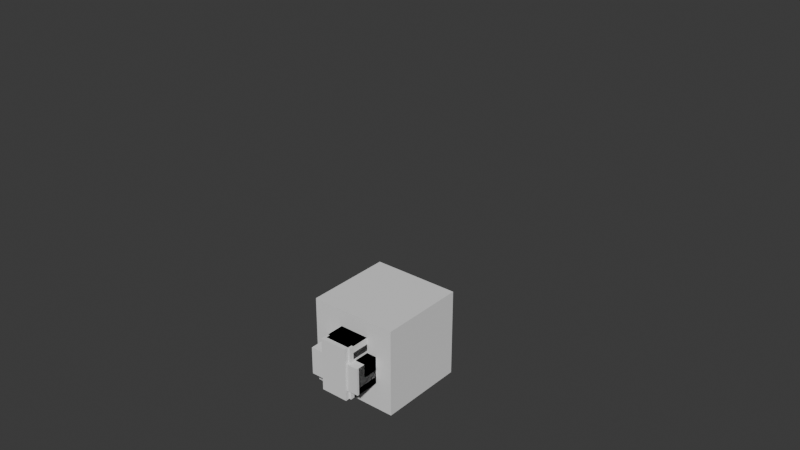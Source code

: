 # Source: prize_fighter.blend  (saved by Blender 4.3.34; exported with 4.5.12 LTS)
import bpy
from mathutils import Matrix  # noqa: F401  (used for matrix-valued properties, if any)

bpy.ops.wm.read_factory_settings(use_empty=True)
scene = bpy.context.scene
scene.name = 'Scene'

# ---- collections
col_collection = bpy.data.collections.new('Collection'); scene.collection.children.link(col_collection)

# ---- materials (node trees are filled in below, after node groups)
mat_material_001 = bpy.data.materials.new('Material.001')
mat_material_002 = bpy.data.materials.new('Material.002')

# ---- material node trees
mat_material_001.use_nodes = True; mat_material_001.node_tree.nodes.clear()
_N = mat_material_001.node_tree.nodes; _L = mat_material_001.node_tree.links
n0 = _N.new('ShaderNodeBsdfPrincipled'); n0.name = 'Principled BSDF'; n0.location = (10, 300)
n0.inputs[0].default_value = (0.3909, 0.2409, 0.01026, 1.0)
n1 = _N.new('ShaderNodeOutputMaterial'); n1.name = 'Material Output'; n1.location = (300, 300)
_L.new(n0.outputs[0], n1.inputs[0])
n1.is_active_output = True
mat_material_002.use_nodes = True; mat_material_002.node_tree.nodes.clear()
_N = mat_material_002.node_tree.nodes; _L = mat_material_002.node_tree.links
n0 = _N.new('ShaderNodeBsdfPrincipled'); n0.name = 'Principled BSDF'; n0.location = (10, 300)
n1 = _N.new('ShaderNodeOutputMaterial'); n1.name = 'Material Output'; n1.location = (300, 300)
_L.new(n0.outputs[0], n1.inputs[0])
n1.is_active_output = True

# ---- world
world_world = bpy.data.worlds.new('World'); scene.world = world_world
world_world.use_nodes = True; world_world.node_tree.nodes.clear()
_N = world_world.node_tree.nodes; _L = world_world.node_tree.links
n0 = _N.new('ShaderNodeOutputWorld'); n0.name = 'World Output'; n0.location = (300, 300)
n1 = _N.new('ShaderNodeBackground'); n1.name = 'Background'; n1.location = (10, 300)
n1.inputs[0].default_value = (0.05088, 0.05088, 0.05088, 1.0)
_L.new(n1.outputs[0], n0.inputs[0])
n0.is_active_output = True
world_world.color = (0.05088, 0.05088, 0.05088)
world_world.sun_shadow_jitter_overblur = 0.0

# ---- meshes
me_cube_001 = bpy.data.meshes.new('Cube.001')
me_cube_001.from_pydata([(-1.0, -1.0, -1.0), (-1.0, -1.0, 1.0), (-1.0, 1.0, -1.0), (-1.0, 1.0, 1.0), (1.0, -1.0, -1.0), (1.0, -1.0, 1.0), (1.0, 1.0, -1.0), (1.0, 1.0, 1.0)], [], [(0, 1, 3, 2), (2, 3, 7, 6), (6, 7, 5, 4), (4, 5, 1, 0), (2, 6, 4, 0), (7, 3, 1, 5)])
_uv = me_cube_001.uv_layers.new(name='UVMap')
_uv.uv.foreach_set('vector', [0.375, 0.0, 0.625, 0.0, 0.625, 0.25, 0.375, 0.25, 0.375, 0.25, 0.625, 0.25, 0.625, 0.5, 0.375, 0.5, 0.375, 0.5, 0.625, 0.5, 0.625, 0.75, 0.375, 0.75, 0.375, 0.75, 0.625, 0.75, 0.625, 1.0, 0.375, 1.0, 0.125, 0.5, 0.375, 0.5, 0.375, 0.75, 0.125, 0.75, 0.625, 0.5, 0.875, 0.5, 0.875, 0.75, 0.625, 0.75])
me_cube_001.update()
me_cube_002 = bpy.data.meshes.new('Cube.002')
me_cube_002.from_pydata([(-1.0, -1.0, -1.0), (-1.0, -1.0, 1.0), (-1.0, 1.0, -1.0), (-1.0, 1.0, 1.0), (1.0, -1.0, -1.0), (1.0, -1.0, 1.0), (1.0, 1.0, -1.0), (1.0, 1.0, 1.0)], [], [(0, 1, 3, 2), (2, 3, 7, 6), (6, 7, 5, 4), (4, 5, 1, 0), (2, 6, 4, 0), (7, 3, 1, 5)])
_uv = me_cube_002.uv_layers.new(name='UVMap')
_uv.uv.foreach_set('vector', [0.375, 0.0, 0.625, 0.0, 0.625, 0.25, 0.375, 0.25, 0.375, 0.25, 0.625, 0.25, 0.625, 0.5, 0.375, 0.5, 0.375, 0.5, 0.625, 0.5, 0.625, 0.75, 0.375, 0.75, 0.375, 0.75, 0.625, 0.75, 0.625, 1.0, 0.375, 1.0, 0.125, 0.5, 0.375, 0.5, 0.375, 0.75, 0.125, 0.75, 0.625, 0.5, 0.875, 0.5, 0.875, 0.75, 0.625, 0.75])
me_cube_002.update()
me_cube_003 = bpy.data.meshes.new('Cube.003')
me_cube_003.from_pydata([(-1.0, -1.0, -1.0), (-1.0, -1.0, 1.0), (-1.0, 1.0, -1.0), (-1.0, 1.0, 1.0), (1.0, -1.0, -1.0), (1.0, -1.0, 1.0), (1.0, 1.0, -1.0), (1.0, 1.0, 1.0)], [], [(0, 1, 3, 2), (2, 3, 7, 6), (6, 7, 5, 4), (4, 5, 1, 0), (2, 6, 4, 0), (7, 3, 1, 5)])
_uv = me_cube_003.uv_layers.new(name='UVMap')
_uv.uv.foreach_set('vector', [0.375, 0.0, 0.625, 0.0, 0.625, 0.25, 0.375, 0.25, 0.375, 0.25, 0.625, 0.25, 0.625, 0.5, 0.375, 0.5, 0.375, 0.5, 0.625, 0.5, 0.625, 0.75, 0.375, 0.75, 0.375, 0.75, 0.625, 0.75, 0.625, 1.0, 0.375, 1.0, 0.125, 0.5, 0.375, 0.5, 0.375, 0.75, 0.125, 0.75, 0.625, 0.5, 0.875, 0.5, 0.875, 0.75, 0.625, 0.75])
me_cube_003.update()
me_cube_004 = bpy.data.meshes.new('Cube.004')
me_cube_004.from_pydata([(-1.0, -1.0, -1.0), (-1.0, -1.0, 1.0), (-1.0, 1.0, -1.0), (-1.0, 1.0, 1.0), (1.0, -1.0, -1.0), (1.0, -1.0, 1.0), (1.0, 1.0, -1.0), (1.0, 1.0, 1.0)], [], [(0, 1, 3, 2), (2, 3, 7, 6), (6, 7, 5, 4), (4, 5, 1, 0), (2, 6, 4, 0), (7, 3, 1, 5)])
_uv = me_cube_004.uv_layers.new(name='UVMap')
_uv.uv.foreach_set('vector', [0.375, 0.0, 0.625, 0.0, 0.625, 0.25, 0.375, 0.25, 0.375, 0.25, 0.625, 0.25, 0.625, 0.5, 0.375, 0.5, 0.375, 0.5, 0.625, 0.5, 0.625, 0.75, 0.375, 0.75, 0.375, 0.75, 0.625, 0.75, 0.625, 1.0, 0.375, 1.0, 0.125, 0.5, 0.375, 0.5, 0.375, 0.75, 0.125, 0.75, 0.625, 0.5, 0.875, 0.5, 0.875, 0.75, 0.625, 0.75])
me_cube_004.materials.append(mat_material_001)
me_cube_004.update()
me_cube_005 = bpy.data.meshes.new('Cube.005')
me_cube_005.from_pydata([(-1.0, -1.0, -1.0), (-1.0, -1.0, 1.0), (-1.0, 1.0, -1.0), (-1.0, 1.0, 1.0), (1.0, -1.0, -1.0), (1.0, -1.0, 1.0), (1.0, 1.0, -1.0), (1.0, 1.0, 1.0)], [], [(0, 1, 3, 2), (2, 3, 7, 6), (6, 7, 5, 4), (4, 5, 1, 0), (2, 6, 4, 0), (7, 3, 1, 5)])
_uv = me_cube_005.uv_layers.new(name='UVMap')
_uv.uv.foreach_set('vector', [0.375, 0.0, 0.625, 0.0, 0.625, 0.25, 0.375, 0.25, 0.375, 0.25, 0.625, 0.25, 0.625, 0.5, 0.375, 0.5, 0.375, 0.5, 0.625, 0.5, 0.625, 0.75, 0.375, 0.75, 0.375, 0.75, 0.625, 0.75, 0.625, 1.0, 0.375, 1.0, 0.125, 0.5, 0.375, 0.5, 0.375, 0.75, 0.125, 0.75, 0.625, 0.5, 0.875, 0.5, 0.875, 0.75, 0.625, 0.75])
me_cube_005.update()
me_cube_006 = bpy.data.meshes.new('Cube.006')
me_cube_006.from_pydata([(-1.0, -1.0, -1.0), (-1.0, -1.0, 1.0), (-1.0, 1.0, -1.0), (-1.0, 1.0, 1.0), (1.0, -1.0, -1.0), (1.0, -1.0, 1.0), (1.0, 1.0, -1.0), (1.0, 1.0, 1.0)], [], [(0, 1, 3, 2), (2, 3, 7, 6), (6, 7, 5, 4), (4, 5, 1, 0), (2, 6, 4, 0), (7, 3, 1, 5)])
_uv = me_cube_006.uv_layers.new(name='UVMap')
_uv.uv.foreach_set('vector', [0.375, 0.0, 0.625, 0.0, 0.625, 0.25, 0.375, 0.25, 0.375, 0.25, 0.625, 0.25, 0.625, 0.5, 0.375, 0.5, 0.375, 0.5, 0.625, 0.5, 0.625, 0.75, 0.375, 0.75, 0.375, 0.75, 0.625, 0.75, 0.625, 1.0, 0.375, 1.0, 0.125, 0.5, 0.375, 0.5, 0.375, 0.75, 0.125, 0.75, 0.625, 0.5, 0.875, 0.5, 0.875, 0.75, 0.625, 0.75])
me_cube_006.update()
me_cube_007 = bpy.data.meshes.new('Cube.007')
me_cube_007.from_pydata([(-1.0, -1.0, -1.0), (-1.0, -1.0, 1.0), (-1.0, 1.0, -1.0), (-1.0, 1.0, 1.0), (1.0, -1.0, -1.0), (1.0, -1.0, 1.0), (1.0, 1.0, -1.0), (1.0, 1.0, 1.0)], [], [(0, 1, 3, 2), (2, 3, 7, 6), (6, 7, 5, 4), (4, 5, 1, 0), (2, 6, 4, 0), (7, 3, 1, 5)])
_uv = me_cube_007.uv_layers.new(name='UVMap')
_uv.uv.foreach_set('vector', [0.375, 0.0, 0.625, 0.0, 0.625, 0.25, 0.375, 0.25, 0.375, 0.25, 0.625, 0.25, 0.625, 0.5, 0.375, 0.5, 0.375, 0.5, 0.625, 0.5, 0.625, 0.75, 0.375, 0.75, 0.375, 0.75, 0.625, 0.75, 0.625, 1.0, 0.375, 1.0, 0.125, 0.5, 0.375, 0.5, 0.375, 0.75, 0.125, 0.75, 0.625, 0.5, 0.875, 0.5, 0.875, 0.75, 0.625, 0.75])
me_cube_007.update()
me_cube_008 = bpy.data.meshes.new('Cube.008')
me_cube_008.from_pydata([(-1.0, -1.0, -1.0), (-1.0, -1.0, 1.0), (-1.0, 1.0, -1.0), (-1.0, 1.0, 1.0), (1.0, -1.0, -1.0), (1.0, -1.0, 1.0), (1.0, 1.0, -1.0), (1.0, 1.0, 1.0)], [], [(0, 1, 3, 2), (2, 3, 7, 6), (6, 7, 5, 4), (4, 5, 1, 0), (2, 6, 4, 0), (7, 3, 1, 5)])
_uv = me_cube_008.uv_layers.new(name='UVMap')
_uv.uv.foreach_set('vector', [0.375, 0.0, 0.625, 0.0, 0.625, 0.25, 0.375, 0.25, 0.375, 0.25, 0.625, 0.25, 0.625, 0.5, 0.375, 0.5, 0.375, 0.5, 0.625, 0.5, 0.625, 0.75, 0.375, 0.75, 0.375, 0.75, 0.625, 0.75, 0.625, 1.0, 0.375, 1.0, 0.125, 0.5, 0.375, 0.5, 0.375, 0.75, 0.125, 0.75, 0.625, 0.5, 0.875, 0.5, 0.875, 0.75, 0.625, 0.75])
me_cube_008.update()
me_cube_009 = bpy.data.meshes.new('Cube.009')
me_cube_009.from_pydata([(-1.0, -1.0, -1.0), (-1.0, -1.0, 1.0), (-1.0, 1.0, -1.0), (-1.0, 1.0, 1.0), (1.0, -1.0, -1.0), (1.0, -1.0, 1.0), (1.0, 1.0, -1.0), (1.0, 1.0, 1.0)], [], [(0, 1, 3, 2), (2, 3, 7, 6), (6, 7, 5, 4), (4, 5, 1, 0), (2, 6, 4, 0), (7, 3, 1, 5)])
_uv = me_cube_009.uv_layers.new(name='UVMap')
_uv.uv.foreach_set('vector', [0.375, 0.0, 0.625, 0.0, 0.625, 0.25, 0.375, 0.25, 0.375, 0.25, 0.625, 0.25, 0.625, 0.5, 0.375, 0.5, 0.375, 0.5, 0.625, 0.5, 0.625, 0.75, 0.375, 0.75, 0.375, 0.75, 0.625, 0.75, 0.625, 1.0, 0.375, 1.0, 0.125, 0.5, 0.375, 0.5, 0.375, 0.75, 0.125, 0.75, 0.625, 0.5, 0.875, 0.5, 0.875, 0.75, 0.625, 0.75])
me_cube_009.materials.append(mat_material_002)
me_cube_009.update()
me_cube_010 = bpy.data.meshes.new('Cube.010')
me_cube_010.from_pydata([(-1.0, -1.0, -1.0), (-1.0, -1.0, 1.0), (-1.0, 1.0, -1.0), (-1.0, 1.0, 1.0), (1.0, -1.0, -1.0), (1.0, -1.0, 1.0), (1.0, 1.0, -1.0), (1.0, 1.0, 1.0)], [], [(0, 1, 3, 2), (2, 3, 7, 6), (6, 7, 5, 4), (4, 5, 1, 0), (2, 6, 4, 0), (7, 3, 1, 5)])
_uv = me_cube_010.uv_layers.new(name='UVMap')
_uv.uv.foreach_set('vector', [0.375, 0.0, 0.625, 0.0, 0.625, 0.25, 0.375, 0.25, 0.375, 0.25, 0.625, 0.25, 0.625, 0.5, 0.375, 0.5, 0.375, 0.5, 0.625, 0.5, 0.625, 0.75, 0.375, 0.75, 0.375, 0.75, 0.625, 0.75, 0.625, 1.0, 0.375, 1.0, 0.125, 0.5, 0.375, 0.5, 0.375, 0.75, 0.125, 0.75, 0.625, 0.5, 0.875, 0.5, 0.875, 0.75, 0.625, 0.75])
me_cube_010.update()
me_cube_011 = bpy.data.meshes.new('Cube.011')
me_cube_011.from_pydata([(-1.0, -1.0, -1.0), (-1.0, -1.0, 1.0), (-1.0, 1.0, -1.0), (-1.0, 1.0, 1.0), (1.0, -1.0, -1.0), (1.0, -1.0, 1.0), (1.0, 1.0, -1.0), (1.0, 1.0, 1.0)], [], [(0, 1, 3, 2), (2, 3, 7, 6), (6, 7, 5, 4), (4, 5, 1, 0), (2, 6, 4, 0), (7, 3, 1, 5)])
_uv = me_cube_011.uv_layers.new(name='UVMap')
_uv.uv.foreach_set('vector', [0.375, 0.0, 0.625, 0.0, 0.625, 0.25, 0.375, 0.25, 0.375, 0.25, 0.625, 0.25, 0.625, 0.5, 0.375, 0.5, 0.375, 0.5, 0.625, 0.5, 0.625, 0.75, 0.375, 0.75, 0.375, 0.75, 0.625, 0.75, 0.625, 1.0, 0.375, 1.0, 0.125, 0.5, 0.375, 0.5, 0.375, 0.75, 0.125, 0.75, 0.625, 0.5, 0.875, 0.5, 0.875, 0.75, 0.625, 0.75])
me_cube_011.update()
me_cube_012 = bpy.data.meshes.new('Cube.012')
me_cube_012.from_pydata([(-1.0, -1.0, -1.0), (-1.0, -1.0, 1.0), (-1.0, 1.0, -1.0), (-1.0, 1.0, 1.0), (1.0, -1.0, -1.0), (1.0, -1.0, 1.0), (1.0, 1.0, -1.0), (1.0, 1.0, 1.0)], [], [(0, 1, 3, 2), (2, 3, 7, 6), (6, 7, 5, 4), (4, 5, 1, 0), (2, 6, 4, 0), (7, 3, 1, 5)])
_uv = me_cube_012.uv_layers.new(name='UVMap')
_uv.uv.foreach_set('vector', [0.375, 0.0, 0.625, 0.0, 0.625, 0.25, 0.375, 0.25, 0.375, 0.25, 0.625, 0.25, 0.625, 0.5, 0.375, 0.5, 0.375, 0.5, 0.625, 0.5, 0.625, 0.75, 0.375, 0.75, 0.375, 0.75, 0.625, 0.75, 0.625, 1.0, 0.375, 1.0, 0.125, 0.5, 0.375, 0.5, 0.375, 0.75, 0.125, 0.75, 0.625, 0.5, 0.875, 0.5, 0.875, 0.75, 0.625, 0.75])
me_cube_012.update()
me_cube_013 = bpy.data.meshes.new('Cube.013')
me_cube_013.from_pydata([(-1.0, -1.0, -1.0), (-1.0, -1.0, 1.0), (-1.0, 1.0, -1.0), (-1.0, 1.0, 1.0), (1.0, -1.0, -1.0), (1.0, -1.0, 1.0), (1.0, 1.0, -1.0), (1.0, 1.0, 1.0)], [], [(0, 1, 3, 2), (2, 3, 7, 6), (6, 7, 5, 4), (4, 5, 1, 0), (2, 6, 4, 0), (7, 3, 1, 5)])
_uv = me_cube_013.uv_layers.new(name='UVMap')
_uv.uv.foreach_set('vector', [0.375, 0.0, 0.625, 0.0, 0.625, 0.25, 0.375, 0.25, 0.375, 0.25, 0.625, 0.25, 0.625, 0.5, 0.375, 0.5, 0.375, 0.5, 0.625, 0.5, 0.625, 0.75, 0.375, 0.75, 0.375, 0.75, 0.625, 0.75, 0.625, 1.0, 0.375, 1.0, 0.125, 0.5, 0.375, 0.5, 0.375, 0.75, 0.125, 0.75, 0.625, 0.5, 0.875, 0.5, 0.875, 0.75, 0.625, 0.75])
me_cube_013.update()
arm_armature = bpy.data.armatures.new('Armature')  # bones are not reproduced

# ---- objects
ob_chest = bpy.data.objects.new('Chest', me_cube_001)
ob_neck = bpy.data.objects.new('Neck', me_cube_002)
ob_head = bpy.data.objects.new('Head\\', me_cube_003)
ob_abdomen = bpy.data.objects.new('Abdomen', me_cube_004)
ob_hip = bpy.data.objects.new('Hip', me_cube_005)
ob_thighl = bpy.data.objects.new('thighl', me_cube_006)
ob_call = bpy.data.objects.new('call', me_cube_007)
ob_thighr = bpy.data.objects.new('thighr', me_cube_008)
ob_calfr = bpy.data.objects.new('calfr', me_cube_009)
ob_u_armr = bpy.data.objects.new('u_armr', me_cube_010)
ob_u_armr_001 = bpy.data.objects.new('u_armr.001', me_cube_011)
ob_u_arml = bpy.data.objects.new('u_arml', me_cube_012)
ob_l_arml = bpy.data.objects.new('l_arml', me_cube_013)
ob_armature = bpy.data.objects.new('Armature', arm_armature)

# ---- transforms, parenting, visibility, modifiers, constraints
ob_chest.parent = ob_armature
ob_chest.matrix_parent_inverse = Matrix(((1.0, -0.0, 0.0, -0.0), (-0.0, 0.0, 1.0, -6.972), (0.0, -1.0, 0.0, -0.0), (0.0, 0.0, -0.0, 1.0)))
ob_chest.location = (0.0, 0.0, 6.013)
ob_neck.parent = ob_armature
ob_neck.matrix_parent_inverse = Matrix(((1.0, 2.384e-07, 0.0, -0.0), (-0.0, 0.0, 1.0, -7.94), (2.384e-07, -1.0, 0.0, -0.0), (-0.0, 0.0, -0.0, 1.0)))
ob_neck.location = (0.0, 0.0, 7.466)
ob_neck.scale = (0.3169, 0.3169, 0.4593)
ob_head.parent = ob_armature
ob_head.matrix_parent_inverse = Matrix(((1.0, 2.384e-07, 0.0, -0.0), (-0.0, 0.0, 1.0, -9.114), (2.384e-07, -1.0, 0.0, -0.0), (-0.0, 0.0, -0.0, 1.0)))
ob_head.location = (0.0, 0.0, 8.577)
ob_head.scale = (0.5979, 0.5979, 0.5979)
ob_abdomen.parent = ob_armature
ob_abdomen.matrix_parent_inverse = Matrix(((1.0, -0.0, 0.0, -0.0), (-0.0, 0.0, 1.0, -4.97), (0.0, -1.0, 0.0, -0.0), (0.0, 0.0, -0.0, 1.0)))
ob_abdomen.location = (0.0, 0.0, 4.363)
ob_abdomen.scale = (0.5945, 0.5945, 0.5945)
ob_hip.parent = ob_armature
ob_hip.matrix_parent_inverse = Matrix(((1.0, -0.0, 0.0, -0.0), (-0.0, 0.0, 1.0, -3.751), (0.0, -1.0, 0.0, -0.0), (0.0, 0.0, -0.0, 1.0)))
ob_hip.location = (0.0, 0.0, 3.481)
ob_hip.scale = (0.7257, 0.5945, 0.234)
ob_thighl.parent = ob_armature
ob_thighl.matrix_parent_inverse = Matrix(((7.55e-08, -1.0, 9.355e-15, -1.089e-07), (8.941e-08, -7.52e-09, -1.0, 0.6252), (1.0, 1.359e-08, 2.98e-08, -0.8819), (-0.0, 0.0, -0.0, 1.0)))
ob_thighl.location = (0.8165, 0.0, 1.865)
ob_thighl.scale = (0.315, 0.6122, 1.234)
ob_call.parent = ob_armature
ob_call.matrix_parent_inverse = Matrix(((7.55e-08, -1.0, -0.0, -1.089e-07), (5.96e-08, -7.52e-09, -1.0, -1.824), (1.0, 1.359e-08, 0.0, -0.8819), (-0.0, 0.0, -0.0, 1.0)))
ob_call.location = (0.8165, 0.0, -0.7482)
ob_call.scale = (0.315, 0.6122, 1.234)
ob_thighr.parent = ob_armature
ob_thighr.matrix_parent_inverse = Matrix(((-2.821e-07, 1.0, -1.303e-15, -1.913e-07), (1.008e-14, -3.573e-08, -1.0, 0.5763), (-1.0, -3.555e-07, -2.98e-08, -0.7675), (0.0, 0.0, 0.0, 1.0)))
ob_thighr.location = (-0.7022, 0.0, 1.865)
ob_thighr.scale = (0.315, 0.6122, 1.234)
ob_calfr.parent = ob_armature
ob_calfr.matrix_parent_inverse = Matrix(((-4.013e-07, 1.0, -8.47e-22, -2.828e-07), (-2.98e-08, -3.573e-08, -1.0, -1.824), (-1.0, -4.747e-07, 4.021e-28, -0.7675), (0.0, 0.0, -0.0, 1.0)))
ob_calfr.location = (-0.7022, 0.0, -0.7482)
ob_calfr.scale = (0.315, 0.6122, 1.234)
ob_u_armr.parent = ob_armature
ob_u_armr.matrix_parent_inverse = Matrix(((-1.0, -8.742e-08, -7.451e-09, -1.584), (9.686e-08, 9.18e-16, -1.0, 4.392), (8.742e-08, -1.0, 1.24e-16, 1.231e-07), (-0.0, 0.0, -0.0, 1.0)))
ob_u_armr.location = (-1.6, 0.0, 5.719)
ob_u_armr.scale = (0.315, 0.6122, 1.234)
ob_u_armr_001.parent = ob_armature
ob_u_armr_001.matrix_parent_inverse = Matrix(((-1.0, -3.894e-07, 4.441e-16, -1.584), (8.941e-08, 3.907e-16, -1.0, 1.975), (3.894e-07, -1.0, -1.332e-22, 6.015e-07), (-0.0, 0.0, 0.0, 1.0)))
ob_u_armr_001.location = (-1.6, 0.0, 3.106)
ob_u_armr_001.scale = (0.315, 0.6122, 1.234)
ob_u_arml.parent = ob_armature
ob_u_arml.matrix_parent_inverse = Matrix(((-1.0, -8.742e-08, -7.451e-09, 1.715), (3.651e-07, 2.126e-14, -1.0, 4.49), (8.742e-08, -1.0, 6.514e-16, -1.675e-07), (-0.0, 0.0, -0.0, 1.0)))
ob_u_arml.location = (1.649, 0.0, 5.719)
ob_u_arml.scale = (0.315, 0.6122, 1.234)
ob_l_arml.parent = ob_armature
ob_l_arml.matrix_parent_inverse = Matrix(((-1.0, -8.742e-08, 5.694e-23, 1.715), (3.576e-07, 2.126e-14, -1.0, 1.975), (8.742e-08, -1.0, -4.978e-30, -1.675e-07), (-0.0, 0.0, 0.0, 1.0)))
ob_l_arml.location = (1.649, 0.0, 3.106)
ob_l_arml.scale = (0.315, 0.6122, 1.234)
ob_armature.location = (0.0, 0.0, 3.352)
ob_armature.show_in_front = True

# ---- collection membership
col_collection.objects.link(ob_chest)
col_collection.objects.link(ob_neck)
col_collection.objects.link(ob_head)
col_collection.objects.link(ob_abdomen)
col_collection.objects.link(ob_hip)
col_collection.objects.link(ob_thighl)
col_collection.objects.link(ob_call)
col_collection.objects.link(ob_thighr)
col_collection.objects.link(ob_calfr)
col_collection.objects.link(ob_u_armr)
col_collection.objects.link(ob_u_armr_001)
col_collection.objects.link(ob_u_arml)
col_collection.objects.link(ob_l_arml)
col_collection.objects.link(ob_armature)

# ---- scene / render settings (as saved in the file)
scene.frame_start = 0; scene.frame_end = 25; scene.frame_set(7)
scene.render.engine = 'BLENDER_EEVEE_NEXT'
bpy.context.view_layer.update()

# ---- added for rendering (the .blend has no active camera and no usable light): camera, sun
cam_auto = bpy.data.cameras.new('AutoCamera')
cam_auto.lens = 50.0
cam_auto.sensor_width = 36.0
cam_auto.clip_end = 1000.0
ob_auto_camera = bpy.data.objects.new('AutoCamera', cam_auto)
scene.collection.objects.link(ob_auto_camera)
ob_auto_camera.location = (12.8415, -15.8833, 16.0502)
ob_auto_camera.rotation_euler = (1.09748, -7.21219e-08, 0.694738)
scene.camera = ob_auto_camera
light_auto_sun = bpy.data.lights.new('AutoSun', 'SUN')
light_auto_sun.energy = 3.0
light_auto_sun.angle = 0.0523599
ob_auto_sun = bpy.data.objects.new('AutoSun', light_auto_sun)
scene.collection.objects.link(ob_auto_sun)
ob_auto_sun.rotation_euler = (0.872665, 0.174533, 0.523599)
bpy.context.view_layer.update()
